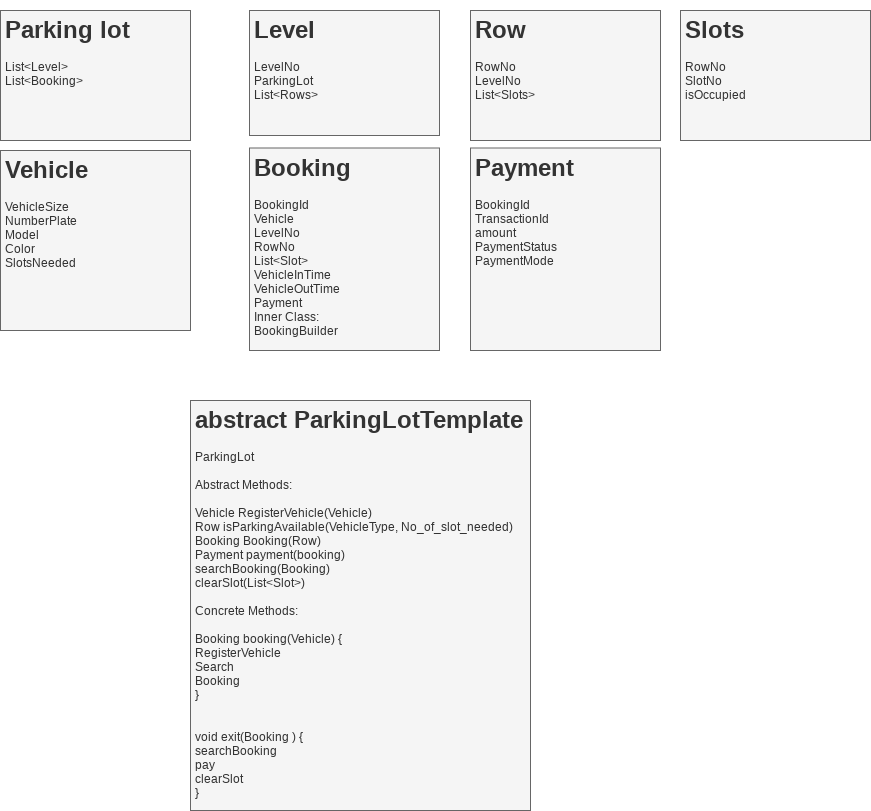

The diagram above was exported from draw.io. Its source (the exported page's mxGraphModel, read from the mxfile embedded in the PNG):
<mxGraphModel dx="1108" dy="415" grid="1" gridSize="10" guides="1" tooltips="1" connect="1" arrows="1" fold="1" page="1" pageScale="1" pageWidth="1600" pageHeight="1200" math="0" shadow="0">
  <root>
    <mxCell id="0" />
    <mxCell id="1" parent="0" />
    <mxCell id="40bbnWL8rzK7Sk7nSxcM-2" value="&lt;h1&gt;Parking lot&lt;/h1&gt;&lt;div&gt;List&amp;lt;Level&amp;gt;&amp;nbsp;&lt;/div&gt;&lt;div&gt;List&amp;lt;Booking&amp;gt;&lt;/div&gt;" style="text;html=1;spacing=5;spacingTop=-20;whiteSpace=wrap;overflow=hidden;rounded=0;fillColor=#f5f5f5;strokeColor=#666666;fontColor=#333333;" parent="1" vertex="1">
      <mxGeometry x="70" y="20" width="190" height="130" as="geometry" />
    </mxCell>
    <mxCell id="40bbnWL8rzK7Sk7nSxcM-3" value="&lt;h1&gt;Vehicle&lt;/h1&gt;&lt;div&gt;VehicleSize&lt;/div&gt;&lt;div&gt;NumberPlate&lt;/div&gt;&lt;div&gt;Model&lt;/div&gt;&lt;div&gt;Color&lt;/div&gt;&lt;div&gt;SlotsNeeded&lt;/div&gt;&lt;div&gt;&lt;br&gt;&lt;/div&gt;&lt;div&gt;&lt;br&gt;&lt;/div&gt;&lt;div&gt;&lt;br&gt;&lt;/div&gt;" style="text;html=1;spacing=5;spacingTop=-20;whiteSpace=wrap;overflow=hidden;rounded=0;fillColor=#f5f5f5;strokeColor=#666666;fontColor=#333333;" parent="1" vertex="1">
      <mxGeometry x="70" y="160" width="190" height="180" as="geometry" />
    </mxCell>
    <mxCell id="40bbnWL8rzK7Sk7nSxcM-4" value="&lt;h1&gt;Level&lt;/h1&gt;&lt;div&gt;LevelNo&lt;br&gt;&lt;/div&gt;&lt;div&gt;ParkingLot&lt;/div&gt;&lt;div&gt;List&amp;lt;Rows&amp;gt;&lt;/div&gt;&lt;div&gt;&lt;br&gt;&lt;/div&gt;" style="text;html=1;spacing=5;spacingTop=-20;whiteSpace=wrap;overflow=hidden;rounded=0;fillColor=#f5f5f5;strokeColor=#666666;fontColor=#333333;" parent="1" vertex="1">
      <mxGeometry x="319" y="20" width="190" height="125" as="geometry" />
    </mxCell>
    <mxCell id="40bbnWL8rzK7Sk7nSxcM-5" value="&lt;h1&gt;Row&lt;/h1&gt;&lt;div&gt;RowNo&lt;/div&gt;&lt;div&gt;LevelNo&lt;/div&gt;&lt;div&gt;List&amp;lt;Slots&amp;gt;&lt;/div&gt;" style="text;html=1;spacing=5;spacingTop=-20;whiteSpace=wrap;overflow=hidden;rounded=0;fillColor=#f5f5f5;strokeColor=#666666;fontColor=#333333;" parent="1" vertex="1">
      <mxGeometry x="540" y="20" width="190" height="130" as="geometry" />
    </mxCell>
    <mxCell id="40bbnWL8rzK7Sk7nSxcM-7" value="&lt;h1&gt;Booking&lt;/h1&gt;&lt;div&gt;BookingId&lt;/div&gt;&lt;div&gt;Vehicle&lt;/div&gt;&lt;div&gt;LevelNo&lt;/div&gt;&lt;div&gt;RowNo&lt;/div&gt;&lt;div&gt;List&amp;lt;Slot&amp;gt;&lt;/div&gt;&lt;div&gt;VehicleInTime&lt;/div&gt;&lt;div&gt;VehicleOutTime&lt;/div&gt;&lt;div&gt;Payment&lt;/div&gt;&lt;div&gt;&lt;span&gt;Inner Class:&amp;nbsp;&lt;/span&gt;&lt;br&gt;&lt;/div&gt;&lt;div&gt;BookingBuilder&lt;/div&gt;" style="text;html=1;spacing=5;spacingTop=-20;whiteSpace=wrap;overflow=hidden;rounded=0;fillColor=#f5f5f5;strokeColor=#666666;fontColor=#333333;" parent="1" vertex="1">
      <mxGeometry x="319" y="157.5" width="190" height="202.5" as="geometry" />
    </mxCell>
    <mxCell id="40bbnWL8rzK7Sk7nSxcM-9" value="&lt;h1&gt;abstract ParkingLotTemplate&lt;/h1&gt;&lt;div&gt;ParkingLot&amp;nbsp;&lt;/div&gt;&lt;div&gt;&lt;br&gt;&lt;/div&gt;&lt;div&gt;Abstract Methods:&lt;/div&gt;&lt;div&gt;&lt;br&gt;&lt;/div&gt;&lt;div&gt;Vehicle RegisterVehicle(Vehicle)&lt;/div&gt;&lt;div&gt;Row isParkingAvailable(VehicleType, No_of_slot_needed)&lt;/div&gt;&lt;div&gt;Booking Booking(Row)&lt;/div&gt;&lt;div&gt;Payment payment(booking)&lt;/div&gt;&lt;div&gt;searchBooking(Booking)&lt;br&gt;&lt;/div&gt;&lt;div&gt;clearSlot(List&amp;lt;Slot&amp;gt;)&lt;/div&gt;&lt;div&gt;&amp;nbsp;&lt;/div&gt;&lt;div&gt;Concrete Methods:&lt;/div&gt;&lt;div&gt;&lt;br&gt;&lt;/div&gt;&lt;div&gt;Booking booking(Vehicle) {&lt;/div&gt;&lt;div&gt;RegisterVehicle&lt;br&gt;&lt;/div&gt;&lt;div&gt;Search&lt;br&gt;&lt;/div&gt;&lt;div&gt;Booking&lt;/div&gt;&lt;div&gt;}&lt;/div&gt;&lt;div&gt;&lt;br&gt;&lt;/div&gt;&lt;div&gt;&lt;br&gt;&lt;/div&gt;&lt;div&gt;void exit(Booking ) {&lt;/div&gt;&lt;div&gt;searchBooking&lt;/div&gt;&lt;div&gt;pay&lt;/div&gt;&lt;div&gt;clearSlot&lt;br&gt;&lt;/div&gt;&lt;div&gt;}&lt;/div&gt;" style="text;html=1;spacing=5;spacingTop=-20;whiteSpace=wrap;overflow=hidden;rounded=0;fillColor=#f5f5f5;strokeColor=#666666;fontColor=#333333;" parent="1" vertex="1">
      <mxGeometry x="260" y="410" width="340" height="410" as="geometry" />
    </mxCell>
    <mxCell id="40bbnWL8rzK7Sk7nSxcM-11" value="&lt;h1&gt;Slots&lt;/h1&gt;&lt;div&gt;RowNo&lt;/div&gt;&lt;div&gt;SlotNo&lt;/div&gt;&lt;div&gt;isOccupied&lt;/div&gt;" style="text;html=1;spacing=5;spacingTop=-20;whiteSpace=wrap;overflow=hidden;rounded=0;fillColor=#f5f5f5;strokeColor=#666666;fontColor=#333333;" parent="1" vertex="1">
      <mxGeometry x="750" y="20" width="190" height="130" as="geometry" />
    </mxCell>
    <mxCell id="40bbnWL8rzK7Sk7nSxcM-14" value="&lt;h1&gt;Payment&lt;/h1&gt;&lt;div&gt;BookingId&lt;/div&gt;&lt;div&gt;TransactionId&lt;/div&gt;&lt;div&gt;amount&lt;/div&gt;&lt;div&gt;PaymentStatus&lt;/div&gt;&lt;div&gt;PaymentMode&lt;/div&gt;" style="text;html=1;spacing=5;spacingTop=-20;whiteSpace=wrap;overflow=hidden;rounded=0;fillColor=#f5f5f5;strokeColor=#666666;fontColor=#333333;" parent="1" vertex="1">
      <mxGeometry x="540" y="157.5" width="190" height="202.5" as="geometry" />
    </mxCell>
  </root>
</mxGraphModel>